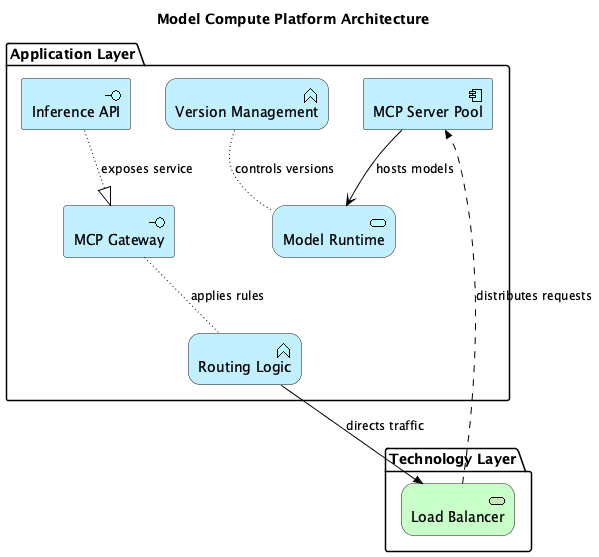

The diagram above was rendered by PlantUML. Its source (embedded in the PNG):
@startuml
!include <archimate/Archimate>

title Model Compute Platform Architecture

' Description: Shows MCP servers, gateways, and model serving infrastructure


package "Application Layer" {
  Application_Interface(mcp_gateway, "MCP Gateway")
  Application_Component(mcp_server, "MCP Server Pool")
  Application_Service(model_runtime, "Model Runtime")
  Application_Function(routing_logic, "Routing Logic")
  Application_Function(version_mgmt, "Version Management")
  Application_Interface(inference_api, "Inference API")
}

package "Technology Layer" {
  Technology_Service(load_balancer, "Load Balancer")
}


' Relationships
Rel_Access(mcp_gateway, routing_logic, "applies rules")
Rel_Triggering(routing_logic, load_balancer, "directs traffic")
Rel_Flow(load_balancer, mcp_server, "distributes requests")
Rel_Serving(mcp_server, model_runtime, "hosts models")
Rel_Access(version_mgmt, model_runtime, "controls versions")
Rel_Realization(inference_api, mcp_gateway, "exposes service")

@enduml